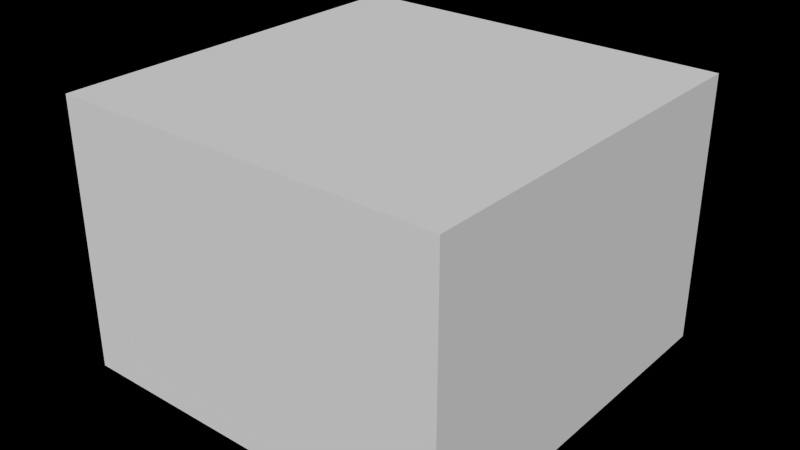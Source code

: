 # Source: tut_kick0.blend  (saved by Blender 2.79.7; exported with 4.5.12 LTS)
import bpy
from mathutils import Matrix  # noqa: F401  (used for matrix-valued properties, if any)

bpy.ops.wm.read_factory_settings(use_empty=True)
scene = bpy.context.scene
scene.name = 'tut_kick0'

# ---- collections
col_collection_1 = bpy.data.collections.new('Collection 1'); scene.collection.children.link(col_collection_1)

# ---- materials (node trees are filled in below, after node groups)
mat_material = bpy.data.materials.new('Material')
mat_material.alpha_threshold = 0.0
mat_material.use_transparent_shadow = False
mat_material.roughness = 0.5
mat_material.line_color = (0.0, 0.0, 0.0, 1.0)

# ---- material node trees

# ---- world
world_world = bpy.data.worlds.new('World'); scene.world = world_world
world_world.color = (0.0, 0.0, 0.0)
world_world.use_sun_shadow = False
world_world.sun_shadow_jitter_overblur = 0.0
world_world.cycles.sampling_method = 'MANUAL'
world_world.cycles.sample_map_resolution = 256

# ---- meshes
me_tut_kick0 = bpy.data.meshes.new('tut_kick0')
me_tut_kick0.from_pydata([(0.4, 0.4, -5.0), (0.4, -0.4, -5.0), (-0.4, -0.4, -5.0), (-0.4, 0.4, -5.0), (0.4, 0.4, 2.0), (0.4, -0.4, 2.0), (-0.4, -0.4, 2.0), (-0.4, 0.4, 2.0), (0.4, 2.9, -5.0), (0.4, 2.1, -5.0), (-0.4, 2.1, -5.0), (-0.4, 2.9, -5.0), (0.4, 2.9, 1.0), (0.4, 2.1, 1.0), (-0.4, 2.1, 1.0), (-0.4, 2.9, 1.0), (-2.1, 2.9, -5.0), (-2.1, 2.1, -5.0), (-2.9, 2.1, -5.0), (-2.9, 2.9, -5.0), (-2.1, 2.9, -1.192e-07), (-2.1, 2.1, -1.192e-07), (-2.9, 2.1, -1.192e-07), (-2.9, 2.9, -1.192e-07), (-2.1, 0.4, -5.0), (-2.1, -0.4, -5.0), (-2.9, -0.4, -5.0), (-2.9, 0.4, -5.0), (-2.1, 0.4, -1.0), (-2.1, -0.4, -1.0), (-2.9, -0.4, -1.0), (-2.9, 0.4, -1.0), (3.4, 0.4, -5.0), (3.4, -0.4, -5.0), (2.6, -0.4, -5.0), (2.6, 0.4, -5.0), (3.4, 0.4, -2.0), (3.4, -0.4, -2.0), (2.6, -0.4, -2.0), (2.6, 0.4, -2.0), (9.0, 8.0, -2.5), (9.0, -8.0, -2.5), (-7.0, -8.0, -2.5), (-7.0, 8.0, -2.5), (9.0, 8.0, -5.0), (9.0, -8.0, -5.0), (-7.0, -8.0, -5.0), (-7.0, 8.0, -5.0), (9.0, 8.0, 6.0), (9.0, -8.0, 6.0), (-7.0, -8.0, 6.0), (-7.0, 8.0, 6.0), (0.4, 0.4, -5.0), (0.4, 0.4, 2.0), (0.4, 0.4, 2.0), (0.4, -0.4, -5.0), (0.4, -0.4, 2.0), (0.4, -0.4, 2.0), (-0.4, -0.4, -5.0), (-0.4, -0.4, 2.0), (-0.4, -0.4, 2.0), (-0.4, 0.4, -5.0), (-0.4, 0.4, 2.0), (-0.4, 0.4, 2.0), (0.4, 2.9, -5.0), (0.4, 2.9, 1.0), (0.4, 2.9, 1.0), (0.4, 2.1, -5.0), (0.4, 2.1, 1.0), (0.4, 2.1, 1.0), (-0.4, 2.1, -5.0), (-0.4, 2.1, 1.0), (-0.4, 2.1, 1.0), (-0.4, 2.9, -5.0), (-0.4, 2.9, 1.0), (-0.4, 2.9, 1.0), (-2.1, 2.9, -5.0), (-2.1, 2.9, -1.192e-07), (-2.1, 2.9, -1.192e-07), (-2.1, 2.1, -5.0), (-2.1, 2.1, -1.192e-07), (-2.1, 2.1, -1.192e-07), (-2.9, 2.1, -5.0), (-2.9, 2.1, -1.192e-07), (-2.9, 2.1, -1.192e-07), (-2.9, 2.9, -5.0), (-2.9, 2.9, -1.192e-07), (-2.9, 2.9, -1.192e-07), (-2.1, 0.4, -5.0), (-2.1, 0.4, -1.0), (-2.1, 0.4, -1.0), (-2.1, -0.4, -5.0), (-2.1, -0.4, -1.0), (-2.1, -0.4, -1.0), (-2.9, -0.4, -5.0), (-2.9, -0.4, -1.0), (-2.9, -0.4, -1.0), (-2.9, 0.4, -5.0), (-2.9, 0.4, -1.0), (-2.9, 0.4, -1.0), (3.4, 0.4, -5.0), (3.4, 0.4, -2.0), (3.4, 0.4, -2.0), (3.4, -0.4, -5.0), (3.4, -0.4, -2.0), (3.4, -0.4, -2.0), (2.6, -0.4, -5.0), (2.6, -0.4, -2.0), (2.6, -0.4, -2.0), (2.6, 0.4, -5.0), (2.6, 0.4, -2.0), (2.6, 0.4, -2.0), (9.0, 8.0, -5.0), (9.0, 8.0, -5.0), (9.0, -8.0, -5.0), (9.0, -8.0, -5.0), (-7.0, 8.0, -5.0), (-7.0, 8.0, -5.0), (-7.0, -8.0, -5.0), (-7.0, -8.0, -5.0), (9.0, 8.0, -2.5), (9.0, -8.0, -2.5), (-7.0, 8.0, -2.5), (-7.0, -8.0, -2.5), (9.0, 8.0, 6.0), (9.0, 8.0, 6.0), (9.0, -8.0, 6.0), (9.0, -8.0, 6.0), (-7.0, 8.0, 6.0), (-7.0, 8.0, 6.0), (-7.0, -8.0, 6.0), (-7.0, -8.0, 6.0)], [], [(54, 63, 60, 57), (52, 53, 56, 55), (1, 5, 59, 58), (2, 6, 62, 3), (4, 0, 61, 7), (66, 75, 72, 69), (64, 65, 68, 67), (9, 13, 71, 70), (10, 14, 74, 11), (12, 8, 73, 15), (78, 87, 84, 81), (76, 77, 80, 79), (17, 21, 83, 82), (18, 22, 86, 19), (20, 16, 85, 23), (90, 99, 96, 93), (88, 89, 92, 91), (25, 29, 95, 94), (26, 30, 98, 27), (28, 24, 97, 31), (102, 111, 108, 105), (100, 101, 104, 103), (33, 37, 107, 106), (34, 38, 110, 35), (36, 32, 109, 39), (41, 123, 130, 127), (112, 116, 118, 114), (121, 120, 113, 115), (122, 117, 44, 40), (43, 42, 119, 47), (123, 41, 45, 46), (124, 126, 131, 128), (120, 121, 49, 125), (42, 43, 129, 50), (122, 40, 48, 51)])
_uv = me_tut_kick0.uv_layers.new(name='UVMap')
_uv.uv.foreach_set('vector', [0.7, 0.7, 0.3, 0.7, 0.3, 0.3, 0.7, 0.3, 0.7, 0.0, 0.7, 3.5, 0.3, 3.5, 0.3, 0.0, 0.7, 0.0, 0.7, 3.5, 0.3, 3.5, 0.3, 0.0, 0.3, 0.0, 0.3, 3.5, 0.7, 3.5, 0.7, 0.0, 0.7, 0.5, 0.7, -3.0, 0.3, -3.0, 0.3, 0.5, 0.7, 0.95, 0.3, 0.95, 0.3, 0.55, 0.7, 0.55, 0.95, 0.0, 0.95, 3.0, 0.55, 3.0, 0.55, 0.0, 0.7, 0.0, 0.7, 3.0, 0.3, 3.0, 0.3, 0.0, 0.55, 0.0, 0.55, 3.0, 0.95, 3.0, 0.95, 0.0, 0.7, 1.0, 0.7, -2.0, 0.3, -2.0, 0.3, 1.0, 0.45, 0.95, 0.05, 0.95, 0.05, 0.55, 0.45, 0.55, 0.95, 0.0, 0.95, 2.5, 0.55, 2.5, 0.55, 0.0, 0.45, 0.0, 0.45, 2.5, 0.05, 2.5, 0.05, 0.0, 0.55, 0.0, 0.55, 2.5, 0.95, 2.5, 0.95, 0.0, 0.45, 0.5, 0.45, -2.0, 0.05, -2.0, 0.05, 0.5, 0.45, 0.7, 0.05, 0.7, 0.05, 0.3, 0.45, 0.3, 0.7, 0.0, 0.7, 2.0, 0.3, 2.0, 0.3, 0.0, 0.45, 0.0, 0.45, 2.0, 0.05, 2.0, 0.05, 0.0, 0.3, 0.0, 0.3, 2.0, 0.7, 2.0, 0.7, 0.0, 0.45, 1.0, 0.45, -1.0, 0.05, -1.0, 0.05, 1.0, 0.2, 0.7, -0.2, 0.7, -0.2, 0.3, 0.2, 0.3, 0.7, 0.0, 0.7, 1.5, 0.3, 1.5, 0.3, 0.0, 0.2, 0.0, 0.2, 1.5, -0.2, 1.5, -0.2, 0.0, 0.3, 0.0, 0.3, 1.5, 0.7, 1.5, 0.7, 0.0, 0.2, 0.5, 0.2, -1.0, -0.2, -1.0, -0.2, 0.5, 1.0, 0.25, -7.0, 0.25, -7.0, 4.5, 1.0, 4.5, 1.907e-06, 0.5, -8.0, 0.5, -8.0, -7.5, -2.861e-06, -7.5, 0.5, 0.25, 8.5, 0.25, 8.5, -1.0, 0.5, -1.0, 0.0, 0.25, 0.0, -1.0, 8.0, -1.0, 8.0, 0.25, 0.5, 0.25, -7.5, 0.25, -7.5, -1.0, 0.5, -1.0, 0.0, 0.25, 8.0, 0.25, 8.0, -1.0, 0.0, -1.0, 1.907e-06, 0.5, -2.861e-06, -7.5, -8.0, -7.5, -8.0, 0.5, 0.5, 0.25, -7.5, 0.25, -7.5, 4.5, 0.5, 4.5, 0.5, 0.25, 8.5, 0.25, 8.5, 4.5, 0.5, 4.5, 0.0, 0.25, 8.0, 0.25, 8.0, 4.5, 0.0, 4.5])
me_tut_kick0.materials.append(mat_material)
me_tut_kick0.use_remesh_preserve_volume = False
me_tut_kick0.use_remesh_preserve_attributes = False
me_tut_kick0.use_mirror_vertex_groups = False
me_tut_kick0.update()
me_c_trees0_water = bpy.data.meshes.new('c_trees0.water')
me_c_trees0_water.from_pydata([], [], [])
me_c_trees0_water.materials.append(None)
me_c_trees0_water.update()

# ---- objects
ob_zone_lose = bpy.data.objects.new('zone_lose', None)
ob_zone_secret = bpy.data.objects.new('zone_secret', None)
ob_tut_kick0 = bpy.data.objects.new('tut_kick0', me_tut_kick0)
ob_water = bpy.data.objects.new('water', me_c_trees0_water)

# ---- transforms, parenting, visibility, modifiers, constraints
ob_zone_lose.location = (1.022, 0.0, -4.192)
ob_zone_lose.scale = (8.244, -8.242, 0.8678)
ob_zone_lose.empty_display_type = 'CUBE'
ob_zone_lose.lineart.crease_threshold = 0.0
ob_zone_secret.location = (3.0, 2.296e-07, -1.711)
ob_zone_secret.scale = (0.4527, 0.4527, 0.4527)
ob_zone_secret.empty_display_type = 'CUBE'
ob_zone_secret.lineart.crease_threshold = 0.0
ob_tut_kick0.location = (0.0, 0.0, 0.0)
ob_tut_kick0.lock_rotations_4d = False
ob_tut_kick0.empty_display_type = 'ARROWS'
ob_tut_kick0.lineart.crease_threshold = 0.0
ob_water.location = (0.0, 0.0, -2.5)
ob_water.scale = (0.2, 0.2, 0.2)
ob_water.lock_rotations_4d = False
ob_water.empty_display_type = 'ARROWS'
ob_water.lineart.crease_threshold = 0.0

# ---- collection membership
col_collection_1.objects.link(ob_zone_lose)
col_collection_1.objects.link(ob_zone_secret)
col_collection_1.objects.link(ob_tut_kick0)
col_collection_1.objects.link(ob_water)

# ---- scene / render settings (as saved in the file)
scene.frame_start = 1; scene.frame_end = 250; scene.frame_set(1)
scene.render.engine = 'BLENDER_EEVEE_NEXT'
scene.render.resolution_percentage = 50
scene.render.dither_intensity = 0.0
scene.cycles.use_denoising = False
scene.cycles.samples = 10
scene.cycles.sampling_pattern = 'TABULATED_SOBOL'
scene.cycles.light_sampling_threshold = 0.0
scene.cycles.use_adaptive_sampling = False
scene.cycles.use_light_tree = False
scene.cycles.blur_glossy = 0.0
scene.cycles.pixel_filter_type = 'GAUSSIAN'
scene.cycles.sample_clamp_indirect = 0.0
scene.view_settings.view_transform = 'Standard'
bpy.context.view_layer.update()

# ---- added for rendering (the .blend has no active camera and no usable light): camera, sun
cam_auto = bpy.data.cameras.new('AutoCamera')
cam_auto.lens = 50.0
cam_auto.sensor_width = 36.0
cam_auto.clip_end = 1000.0
ob_auto_camera = bpy.data.objects.new('AutoCamera', cam_auto)
scene.collection.objects.link(ob_auto_camera)
ob_auto_camera.location = (24.2782, -27.9338, 19.1226)
ob_auto_camera.rotation_euler = (1.09748, -7.21219e-08, 0.694738)
scene.camera = ob_auto_camera
light_auto_sun = bpy.data.lights.new('AutoSun', 'SUN')
light_auto_sun.energy = 3.0
light_auto_sun.angle = 0.0523599
ob_auto_sun = bpy.data.objects.new('AutoSun', light_auto_sun)
scene.collection.objects.link(ob_auto_sun)
ob_auto_sun.rotation_euler = (0.872665, 0.174533, 0.523599)
bpy.context.view_layer.update()

